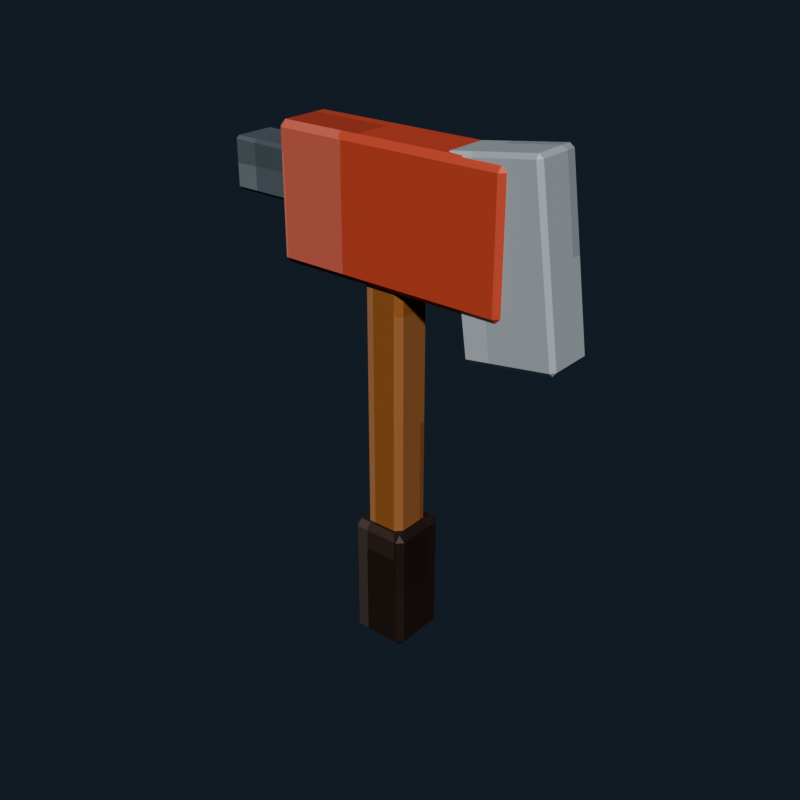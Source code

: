 # Source: rescue_axe.blend  (saved by Blender 5.2.44; exported with 4.5.12 LTS)
import bpy
from mathutils import Matrix  # noqa: F401  (used for matrix-valued properties, if any)

bpy.ops.wm.read_factory_settings(use_empty=True)
scene = bpy.context.scene
scene.name = 'Scene'

# ---- collections
col_collection = bpy.data.collections.new('Collection'); scene.collection.children.link(col_collection)

# ---- images (referenced by path relative to the original .blend; pixels are not part of the script)
import os
ASSET_DIR = os.environ.get("B2B_ASSET_DIR", "")  # directory of the original .blend (textures are referenced by path, not embedded)
HERE = os.path.dirname(os.path.abspath(__file__))  # packed textures are extracted next to this script under _unpacked/

def load_image(name, relpath, width, height, colorspace="sRGB"):
    """Load a texture the original file referenced (path relative to the .blend, or extracted next to this script)."""
    p = next((c for c in (os.path.join(HERE, relpath), os.path.join(ASSET_DIR, relpath)) if relpath and os.path.exists(c)), "")
    if p:
        img = bpy.data.images.load(p, check_existing=True)
        img.name = name
    else:  # same state as the original file: an image datablock whose file is absent (Cycles renders it pink)
        img = bpy.data.images.new(name, width, height)
        img.source = "FILE"
        img.filepath = "//" + (relpath or name)
    img.colorspace_settings.name = colorspace
    return img
img_rescue_axe_pixel_atlas = load_image('rescue_axe_pixel_atlas', '_unpacked/rescue_axe_pixel_atlas.923e41a9.png', 128, 16, 'sRGB')

# ---- materials (node trees are filled in below, after node groups)
mat_rescue_axe_pixel_paint = bpy.data.materials.new('Rescue axe pixel paint')

# ---- material node trees
mat_rescue_axe_pixel_paint.use_nodes = True; mat_rescue_axe_pixel_paint.node_tree.nodes.clear()
_N = mat_rescue_axe_pixel_paint.node_tree.nodes; _L = mat_rescue_axe_pixel_paint.node_tree.links
n0 = _N.new('ShaderNodeBsdfPrincipled'); n0.name = 'Principled BSDF'; n0.location = (-200, 100)
n0.inputs[1].default_value = 0.22
n0.inputs[2].default_value = 0.58
n0.inputs[10].default_value = 0.005
n1 = _N.new('ShaderNodeOutputMaterial'); n1.name = 'Material Output'; n1.location = (200, 100)
n2 = _N.new('ShaderNodeTexImage'); n2.name = 'Image Texture'; n2.location = (0, 0)
n2.image = img_rescue_axe_pixel_atlas
n2.interpolation = 'Closest'
_L.new(n0.outputs[0], n1.inputs[0])
_L.new(n2.outputs[0], n0.inputs[0])
n1.is_active_output = True

# ---- world
world_world = bpy.data.worlds.new('World'); scene.world = world_world
world_world.use_nodes = True; world_world.node_tree.nodes.clear()
_N = world_world.node_tree.nodes; _L = world_world.node_tree.links
n0 = _N.new('ShaderNodeOutputWorld'); n0.name = 'World Output'; n0.location = (200, 100)
n1 = _N.new('ShaderNodeBackground'); n1.name = 'Background'; n1.location = (-200, 100)
n1.inputs[0].default_value = (0.04314, 0.06275, 0.09412, 1.0)
n1.inputs[1].default_value = 0.36
_L.new(n1.outputs[0], n0.inputs[0])
n0.is_active_output = True
world_world.color = (0.05088, 0.05088, 0.05088)
world_world.sun_shadow_jitter_overblur = 0.0

# ---- meshes
me_cube = bpy.data.meshes.new('Cube')
me_cube.from_pydata([(-0.0305, -0.0305, -0.41), (-0.0305, -0.0425, -0.398), (-0.0425, -0.0305, -0.398), (-0.0305, -0.0425, 0.398), (-0.0305, -0.0305, 0.41), (-0.0425, -0.0305, 0.398), (-0.0305, 0.0305, -0.41), (-0.0425, 0.0305, -0.398), (-0.0305, 0.0425, -0.398), (-0.0305, 0.0305, 0.41), (-0.0305, 0.0425, 0.398), (-0.0425, 0.0305, 0.398), (0.0305, -0.0305, -0.41), (0.0425, -0.0305, -0.398), (0.0305, -0.0425, -0.398), (0.0305, -0.0305, 0.41), (0.0305, -0.0425, 0.398), (0.0425, -0.0305, 0.398), (0.0305, 0.0305, -0.41), (0.0305, 0.0425, -0.398), (0.0425, 0.0305, -0.398), (0.0305, 0.0305, 0.41), (0.0425, 0.0305, 0.398), (0.0305, 0.0425, 0.398)], [], [(0, 1, 2), (3, 4, 5), (6, 7, 8), (9, 10, 11), (12, 13, 14), (15, 16, 17), (18, 19, 20), (21, 22, 23), (6, 0, 2, 7), (1, 3, 5, 2), (4, 9, 11, 5), (10, 8, 7, 11), (18, 6, 8, 19), (9, 21, 23, 10), (22, 20, 19, 23), (12, 18, 20, 13), (21, 15, 17, 22), (16, 14, 13, 17), (0, 12, 14, 1), (15, 4, 3, 16), (6, 18, 12, 0), (2, 5, 11, 7), (14, 16, 3, 1), (21, 9, 4, 15), (8, 10, 23, 19), (20, 22, 17, 13)])
_uv = me_cube.uv_layers.new(name='UVMap')
_uv.uv.foreach_set('vector', [0.3997, 0.6911, 0.3997, 0.7225, 0.3958, 0.6911, 0.451, 0.9136, 0.4514, 0.9136, 0.451, 0.945, 0.3997, 0.5314, 0.3958, 0.5314, 0.3997, 0.5, 0.4514, 0.288, 0.451, 0.3089, 0.451, 0.2539, 0.4197, 0.6911, 0.4239, 0.6911, 0.4218, 0.7382, 0.4534, 0.7225, 0.451, 0.7539, 0.451, 0.6989, 0.4197, 0.5314, 0.4218, 0.4843, 0.4239, 0.5314, 0.4534, 0.5157, 0.451, 0.5314, 0.451, 0.4764, 0.3997, 0.5314, 0.3997, 0.6911, 0.3958, 0.6911, 0.3958, 0.5314, 0.424, 0.055, 0.451, 0.055, 0.451, 0.08641, 0.424, 0.08641, 0.4514, 0.08641, 0.4514, 0.288, 0.451, 0.2539, 0.451, 0.08641, 0.451, 0.3089, 0.424, 0.3089, 0.424, 0.2461, 0.451, 0.2539, 0.4197, 0.5314, 0.3997, 0.5314, 0.3997, 0.5, 0.4218, 0.4843, 0.4514, 0.288, 0.4534, 0.5157, 0.451, 0.4764, 0.451, 0.3089, 0.451, 0.5314, 0.4239, 0.5314, 0.4218, 0.4843, 0.451, 0.4764, 0.4197, 0.6911, 0.4197, 0.5314, 0.4239, 0.5314, 0.4239, 0.6911, 0.4534, 0.5157, 0.4534, 0.7225, 0.451, 0.6989, 0.451, 0.5314, 0.451, 0.7539, 0.4218, 0.7382, 0.4239, 0.6911, 0.451, 0.6989, 0.3997, 0.6911, 0.4197, 0.6911, 0.4218, 0.7382, 0.3997, 0.7225, 0.4534, 0.7225, 0.4514, 0.9136, 0.451, 0.9136, 0.451, 0.7539, 0.3997, 0.5314, 0.4197, 0.5314, 0.4197, 0.6911, 0.3997, 0.6911, 0.424, 0.08641, 0.451, 0.08641, 0.451, 0.2539, 0.424, 0.2461, 0.4218, 0.7382, 0.451, 0.7539, 0.451, 0.9136, 0.424, 0.9136, 0.4534, 0.5157, 0.4753, 0.5314, 0.4753, 0.6911, 0.4534, 0.7225, 0.424, 0.3089, 0.451, 0.3089, 0.451, 0.4764, 0.4218, 0.4843, 0.4239, 0.5314, 0.451, 0.5314, 0.451, 0.6989, 0.4239, 0.6911])
me_cube.materials.append(mat_rescue_axe_pixel_paint)
me_cube.update()
me_cube_001 = bpy.data.meshes.new('Cube.001')
me_cube_001.from_pydata([(-0.048, -0.048, -0.13), (-0.048, -0.06, -0.118), (-0.06, -0.048, -0.118), (-0.048, -0.06, 0.118), (-0.048, -0.048, 0.13), (-0.06, -0.048, 0.118), (-0.048, 0.048, -0.13), (-0.06, 0.048, -0.118), (-0.048, 0.06, -0.118), (-0.048, 0.048, 0.13), (-0.048, 0.06, 0.118), (-0.06, 0.048, 0.118), (0.048, -0.048, -0.13), (0.06, -0.048, -0.118), (0.048, -0.06, -0.118), (0.048, -0.048, 0.13), (0.048, -0.06, 0.118), (0.06, -0.048, 0.118), (0.048, 0.048, -0.13), (0.048, 0.06, -0.118), (0.06, 0.048, -0.118), (0.048, 0.048, 0.13), (0.06, 0.048, 0.118), (0.048, 0.06, 0.118)], [], [(0, 1, 2), (3, 4, 5), (6, 7, 8), (9, 10, 11), (12, 13, 14), (15, 16, 17), (18, 19, 20), (21, 22, 23), (6, 0, 2, 7), (1, 3, 5, 2), (4, 9, 11, 5), (10, 8, 7, 11), (18, 6, 8, 19), (9, 21, 23, 10), (22, 20, 19, 23), (12, 18, 20, 13), (21, 15, 17, 22), (16, 14, 13, 17), (0, 12, 14, 1), (15, 4, 3, 16), (6, 18, 12, 0), (2, 5, 11, 7), (14, 16, 3, 1), (21, 9, 4, 15), (8, 10, 23, 19), (20, 22, 17, 13)])
_uv = me_cube_001.uv_layers.new(name='UVMap')
_uv.uv.foreach_set('vector', [0.1486, 0.7002, 0.1486, 0.7225, 0.1458, 0.7002, 0.2001, 0.9227, 0.2014, 0.9227, 0.2001, 0.945, 0.1486, 0.5222, 0.1458, 0.5222, 0.1486, 0.5, 0.2014, 0.2849, 0.2001, 0.2997, 0.2001, 0.2608, 0.1708, 0.7003, 0.1746, 0.7002, 0.1728, 0.7336, 0.2028, 0.7225, 0.2001, 0.7447, 0.2001, 0.7058, 0.1708, 0.5222, 0.1728, 0.4889, 0.1746, 0.5222, 0.2028, 0.5111, 0.2001, 0.5222, 0.2001, 0.4833, 0.1486, 0.5222, 0.1486, 0.7002, 0.1458, 0.7002, 0.1458, 0.5222, 0.1749, 0.055, 0.2001, 0.055, 0.2001, 0.07725, 0.1749, 0.07725, 0.2014, 0.07725, 0.2014, 0.2849, 0.2001, 0.2608, 0.2001, 0.07725, 0.2001, 0.2997, 0.1749, 0.2997, 0.1749, 0.2553, 0.2001, 0.2608, 0.1708, 0.5222, 0.1486, 0.5222, 0.1486, 0.5, 0.1728, 0.4889, 0.2014, 0.2849, 0.2028, 0.5111, 0.2001, 0.4833, 0.2001, 0.2997, 0.2001, 0.5222, 0.1746, 0.5222, 0.1728, 0.4889, 0.2001, 0.4833, 0.1708, 0.7003, 0.1708, 0.5222, 0.1746, 0.5222, 0.1746, 0.7002, 0.2028, 0.5111, 0.2028, 0.7225, 0.2001, 0.7058, 0.2001, 0.5222, 0.2001, 0.7447, 0.1728, 0.7336, 0.1746, 0.7002, 0.2001, 0.7058, 0.1486, 0.7002, 0.1708, 0.7003, 0.1728, 0.7336, 0.1486, 0.7225, 0.2028, 0.7225, 0.2014, 0.9227, 0.2001, 0.9227, 0.2001, 0.7447, 0.1486, 0.5222, 0.1708, 0.5222, 0.1708, 0.7003, 0.1486, 0.7002, 0.1749, 0.07725, 0.2001, 0.07725, 0.2001, 0.2608, 0.1749, 0.2553, 0.1728, 0.7336, 0.2001, 0.7447, 0.2001, 0.9227, 0.1749, 0.9227, 0.2028, 0.5111, 0.2264, 0.5222, 0.2264, 0.7003, 0.2028, 0.7225, 0.1749, 0.2997, 0.2001, 0.2997, 0.2001, 0.4833, 0.1728, 0.4889, 0.1746, 0.5222, 0.2001, 0.5222, 0.2001, 0.7058, 0.1746, 0.7002])
me_cube_001.materials.append(mat_rescue_axe_pixel_paint)
me_cube_001.update()
me_cube_002 = bpy.data.meshes.new('Cube.002')
me_cube_002.from_pydata([(-0.228, -0.048, -0.13), (-0.228, -0.06, -0.118), (-0.24, -0.048, -0.118), (-0.228, -0.06, 0.118), (-0.228, -0.048, 0.13), (-0.24, -0.048, 0.118), (-0.228, 0.048, -0.13), (-0.24, 0.048, -0.118), (-0.228, 0.06, -0.118), (-0.228, 0.048, 0.13), (-0.228, 0.06, 0.118), (-0.24, 0.048, 0.118), (0.228, -0.048, -0.13), (0.24, -0.048, -0.118), (0.228, -0.06, -0.118), (0.228, -0.048, 0.13), (0.228, -0.06, 0.118), (0.24, -0.048, 0.118), (0.228, 0.048, -0.13), (0.228, 0.06, -0.118), (0.24, 0.048, -0.118), (0.228, 0.048, 0.13), (0.24, 0.048, 0.118), (0.228, 0.06, 0.118)], [], [(0, 1, 2), (3, 4, 5), (6, 7, 8), (9, 10, 11), (12, 13, 14), (15, 16, 17), (18, 19, 20), (21, 22, 23), (6, 0, 2, 7), (1, 3, 5, 2), (4, 9, 11, 5), (10, 8, 7, 11), (18, 6, 8, 19), (9, 21, 23, 10), (22, 20, 19, 23), (12, 18, 20, 13), (21, 15, 17, 22), (16, 14, 13, 17), (0, 12, 14, 1), (15, 4, 3, 16), (6, 18, 12, 0), (2, 5, 11, 7), (14, 16, 3, 1), (21, 9, 4, 15), (8, 10, 23, 19), (20, 22, 17, 13)])
_uv = me_cube_002.uv_layers.new(name='UVMap')
_uv.uv.foreach_set('vector', [0.6465, 0.7003, 0.6465, 0.7225, 0.6458, 0.7002, 0.7001, 0.9394, 0.7014, 0.9394, 0.7001, 0.945, 0.6465, 0.5223, 0.6458, 0.5222, 0.6465, 0.5, 0.7014, 0.2738, 0.7001, 0.2831, 0.7001, 0.2608, 0.6729, 0.7003, 0.6746, 0.7002, 0.6739, 0.7253, 0.7018, 0.7142, 0.7001, 0.7281, 0.7001, 0.7058, 0.6729, 0.5223, 0.6739, 0.4972, 0.6746, 0.5222, 0.7018, 0.5153, 0.7001, 0.5222, 0.7001, 0.4958, 0.6465, 0.5223, 0.6465, 0.7003, 0.6458, 0.7002, 0.6458, 0.5222, 0.6749, 0.055, 0.7001, 0.055, 0.7001, 0.07725, 0.6749, 0.07725, 0.7014, 0.07725, 0.7014, 0.2738, 0.7001, 0.2608, 0.7001, 0.07725, 0.7001, 0.2831, 0.6749, 0.2831, 0.6749, 0.2553, 0.7001, 0.2608, 0.6729, 0.5223, 0.6465, 0.5223, 0.6465, 0.5, 0.6739, 0.4972, 0.7014, 0.2738, 0.7018, 0.5153, 0.7001, 0.4958, 0.7001, 0.2831, 0.7001, 0.5222, 0.6746, 0.5222, 0.6739, 0.4972, 0.7001, 0.4958, 0.6729, 0.7003, 0.6729, 0.5223, 0.6746, 0.5222, 0.6746, 0.7002, 0.7018, 0.5153, 0.7018, 0.7142, 0.7001, 0.7058, 0.7001, 0.5222, 0.7001, 0.7281, 0.6739, 0.7253, 0.6746, 0.7002, 0.7001, 0.7058, 0.6465, 0.7003, 0.6729, 0.7003, 0.6739, 0.7253, 0.6465, 0.7225, 0.7018, 0.7142, 0.7014, 0.9394, 0.7001, 0.9394, 0.7001, 0.7281, 0.6465, 0.5223, 0.6729, 0.5223, 0.6729, 0.7003, 0.6465, 0.7003, 0.6749, 0.07725, 0.7001, 0.07725, 0.7001, 0.2608, 0.6749, 0.2553, 0.6739, 0.7253, 0.7001, 0.7281, 0.7001, 0.9394, 0.6749, 0.9394, 0.7018, 0.5153, 0.7285, 0.5223, 0.7285, 0.7003, 0.7018, 0.7142, 0.6749, 0.2831, 0.7001, 0.2831, 0.7001, 0.4958, 0.6739, 0.4972, 0.6746, 0.5222, 0.7001, 0.5222, 0.7001, 0.7058, 0.6746, 0.7002])
me_cube_002.materials.append(mat_rescue_axe_pixel_paint)
me_cube_002.update()
me_cube_003 = bpy.data.meshes.new('Cube.003')
me_cube_003.from_pydata([(-0.082, -0.042, -0.175), (-0.082, -0.05, -0.167), (-0.09, -0.042, -0.167), (-0.082, -0.05, 0.167), (-0.082, -0.042, 0.175), (-0.09, -0.042, 0.167), (-0.082, 0.042, -0.175), (-0.09, 0.042, -0.167), (-0.082, 0.05, -0.167), (-0.082, 0.042, 0.175), (-0.082, 0.05, 0.167), (-0.09, 0.042, 0.167), (0.082, -0.042, -0.175), (0.09, -0.042, -0.167), (0.082, -0.05, -0.167), (0.082, -0.042, 0.175), (0.082, -0.05, 0.167), (0.09, -0.042, 0.167), (0.082, 0.042, -0.175), (0.082, 0.05, -0.167), (0.09, 0.042, -0.167), (0.082, 0.042, 0.175), (0.09, 0.042, 0.167), (0.082, 0.05, 0.167)], [], [(0, 1, 2), (3, 4, 5), (6, 7, 8), (9, 10, 11), (12, 13, 14), (15, 16, 17), (18, 19, 20), (21, 22, 23), (6, 0, 2, 7), (1, 3, 5, 2), (4, 9, 11, 5), (10, 8, 7, 11), (18, 6, 8, 19), (9, 21, 23, 10), (22, 20, 19, 23), (12, 18, 20, 13), (21, 15, 17, 22), (16, 14, 13, 17), (0, 12, 14, 1), (15, 4, 3, 16), (6, 18, 12, 0), (2, 5, 11, 7), (14, 16, 3, 1), (21, 9, 4, 15), (8, 10, 23, 19), (20, 22, 17, 13)])
_uv = me_cube_003.uv_layers.new(name='UVMap')
_uv.uv.foreach_set('vector', [0.897, 0.7047, 0.897, 0.7225, 0.8958, 0.7047, 0.9508, 0.9351, 0.9514, 0.9351, 0.9508, 0.945, 0.897, 0.5178, 0.8958, 0.5178, 0.897, 0.5, 0.9514, 0.2782, 0.9508, 0.2874, 0.9508, 0.2641, 0.9224, 0.7047, 0.9241, 0.7047, 0.9233, 0.7274, 0.952, 0.7185, 0.9508, 0.7324, 0.9508, 0.7092, 0.9224, 0.5178, 0.9233, 0.4951, 0.9241, 0.5178, 0.952, 0.5109, 0.9508, 0.5178, 0.9508, 0.4926, 0.897, 0.5178, 0.897, 0.7047, 0.8958, 0.7047, 0.8958, 0.5178, 0.9242, 0.055, 0.9508, 0.055, 0.9508, 0.0728, 0.9242, 0.0728, 0.9514, 0.0728, 0.9514, 0.2782, 0.9508, 0.2641, 0.9508, 0.0728, 0.9508, 0.2874, 0.9242, 0.2874, 0.9242, 0.2597, 0.9508, 0.2641, 0.9224, 0.5178, 0.897, 0.5178, 0.897, 0.5, 0.9233, 0.4951, 0.9514, 0.2782, 0.952, 0.5109, 0.9508, 0.4926, 0.9508, 0.2874, 0.9508, 0.5178, 0.9241, 0.5178, 0.9233, 0.4951, 0.9508, 0.4926, 0.9224, 0.7047, 0.9224, 0.5178, 0.9241, 0.5178, 0.9241, 0.7047, 0.952, 0.5109, 0.952, 0.7185, 0.9508, 0.7092, 0.9508, 0.5178, 0.9508, 0.7324, 0.9233, 0.7274, 0.9241, 0.7047, 0.9508, 0.7092, 0.897, 0.7047, 0.9224, 0.7047, 0.9233, 0.7274, 0.897, 0.7225, 0.952, 0.7185, 0.9514, 0.9351, 0.9508, 0.9351, 0.9508, 0.7324, 0.897, 0.5178, 0.9224, 0.5178, 0.9224, 0.7047, 0.897, 0.7047, 0.9242, 0.0728, 0.9508, 0.0728, 0.9508, 0.2641, 0.9242, 0.2597, 0.9233, 0.7274, 0.9508, 0.7324, 0.9508, 0.9351, 0.9242, 0.9351, 0.952, 0.5109, 0.978, 0.5178, 0.978, 0.7047, 0.952, 0.7185, 0.9242, 0.2874, 0.9508, 0.2874, 0.9508, 0.4926, 0.9233, 0.4951, 0.9241, 0.5178, 0.9508, 0.5178, 0.9508, 0.7092, 0.9241, 0.7047])
me_cube_003.materials.append(mat_rescue_axe_pixel_paint)
me_cube_003.update()
me_cube_004 = bpy.data.meshes.new('Cube.004')
me_cube_004.from_pydata([(-0.079, -0.039, -0.05), (-0.079, -0.045, -0.044), (-0.085, -0.039, -0.044), (-0.079, -0.045, 0.044), (-0.079, -0.039, 0.05), (-0.085, -0.039, 0.044), (-0.079, 0.039, -0.05), (-0.085, 0.039, -0.044), (-0.079, 0.045, -0.044), (-0.079, 0.039, 0.05), (-0.079, 0.045, 0.044), (-0.085, 0.039, 0.044), (0.079, -0.039, -0.05), (0.085, -0.039, -0.044), (0.079, -0.045, -0.044), (0.079, -0.039, 0.05), (0.079, -0.045, 0.044), (0.085, -0.039, 0.044), (0.079, 0.039, -0.05), (0.079, 0.045, -0.044), (0.085, 0.039, -0.044), (0.079, 0.039, 0.05), (0.085, 0.039, 0.044), (0.079, 0.045, 0.044)], [], [(0, 1, 2), (3, 4, 5), (6, 7, 8), (9, 10, 11), (12, 13, 14), (15, 16, 17), (18, 19, 20), (21, 22, 23), (6, 0, 2, 7), (1, 3, 5, 2), (4, 9, 11, 5), (10, 8, 7, 11), (18, 6, 8, 19), (9, 21, 23, 10), (22, 20, 19, 23), (12, 18, 20, 13), (21, 15, 17, 22), (16, 14, 13, 17), (0, 12, 14, 1), (15, 4, 3, 16), (6, 18, 12, 0), (2, 5, 11, 7), (14, 16, 3, 1), (21, 9, 4, 15), (8, 10, 23, 19), (20, 22, 17, 13)])
_uv = me_cube_004.uv_layers.new(name='UVMap')
_uv.uv.foreach_set('vector', [0.7718, 0.7077, 0.7718, 0.7225, 0.7708, 0.7077, 0.8247, 0.9371, 0.8264, 0.9371, 0.8247, 0.945, 0.7718, 0.5148, 0.7708, 0.5148, 0.7718, 0.5, 0.8264, 0.2778, 0.8247, 0.2854, 0.8247, 0.2664, 0.7976, 0.7077, 0.7998, 0.7077, 0.7989, 0.7264, 0.8269, 0.719, 0.8247, 0.7304, 0.8247, 0.7114, 0.7976, 0.5148, 0.7989, 0.4961, 0.7998, 0.5148, 0.8269, 0.5092, 0.8247, 0.5148, 0.8247, 0.4941, 0.7718, 0.5148, 0.7718, 0.7077, 0.7708, 0.7077, 0.7708, 0.5148, 0.8003, 0.055, 0.8247, 0.055, 0.8247, 0.06983, 0.8003, 0.06983, 0.8264, 0.06983, 0.8264, 0.2778, 0.8247, 0.2664, 0.8247, 0.06983, 0.8247, 0.2854, 0.8003, 0.2854, 0.8003, 0.2627, 0.8247, 0.2664, 0.7976, 0.5148, 0.7718, 0.5148, 0.7718, 0.5, 0.7989, 0.4961, 0.8264, 0.2778, 0.8269, 0.5092, 0.8247, 0.4941, 0.8247, 0.2854, 0.8247, 0.5148, 0.7998, 0.5148, 0.7989, 0.4961, 0.8247, 0.4941, 0.7976, 0.7077, 0.7976, 0.5148, 0.7998, 0.5148, 0.7998, 0.7077, 0.8269, 0.5092, 0.8269, 0.719, 0.8247, 0.7114, 0.8247, 0.5148, 0.8247, 0.7304, 0.7989, 0.7264, 0.7998, 0.7077, 0.8247, 0.7114, 0.7718, 0.7077, 0.7976, 0.7077, 0.7989, 0.7264, 0.7718, 0.7225, 0.8269, 0.719, 0.8264, 0.9371, 0.8247, 0.9371, 0.8247, 0.7304, 0.7718, 0.5148, 0.7976, 0.5148, 0.7976, 0.7077, 0.7718, 0.7077, 0.8003, 0.06983, 0.8247, 0.06983, 0.8247, 0.2664, 0.8003, 0.2627, 0.7989, 0.7264, 0.8247, 0.7304, 0.8247, 0.9371, 0.8003, 0.9371, 0.8269, 0.5092, 0.8532, 0.5148, 0.8532, 0.7077, 0.8269, 0.719, 0.8003, 0.2854, 0.8247, 0.2854, 0.8247, 0.4941, 0.7989, 0.4961, 0.7998, 0.5148, 0.8247, 0.5148, 0.8247, 0.7114, 0.7998, 0.7077])
me_cube_004.materials.append(mat_rescue_axe_pixel_paint)
me_cube_004.update()

# ---- objects
ob_axehandle = bpy.data.objects.new('AxeHandle', me_cube)
ob_axegrip = bpy.data.objects.new('AxeGrip', me_cube_001)
ob_axehead = bpy.data.objects.new('AxeHead', me_cube_002)
ob_axeblade = bpy.data.objects.new('AxeBlade', me_cube_003)
ob_axepick = bpy.data.objects.new('AxePick', me_cube_004)

# ---- transforms, parenting, visibility, modifiers, constraints
ob_axehandle.location = (0.0, 0.0, 0.47)
ob_axegrip.location = (0.0, 0.0, 0.13)
ob_axehead.location = (0.02, 0.0, 0.88)
ob_axeblade.location = (0.25, 0.0, 0.85)
ob_axeblade.rotation_euler = (0.0, -0.1396, 0.0)
ob_axepick.location = (-0.26, 0.0, 0.91)

# ---- collection membership
col_collection.objects.link(ob_axehandle)
col_collection.objects.link(ob_axegrip)
col_collection.objects.link(ob_axehead)
col_collection.objects.link(ob_axeblade)
col_collection.objects.link(ob_axepick)

# ---- scene / render settings (as saved in the file)
scene.frame_start = 1; scene.frame_end = 250; scene.frame_set(1)
scene.render.engine = 'BLENDER_EEVEE_NEXT'
scene.render.resolution_x = 640
scene.render.resolution_y = 640
scene.render.bake_bias = 0.0
scene.render.bake_samples = 0
scene.render.compositor_device = 'GPU'
scene.eevee.use_volume_custom_range = False
scene.eevee.fast_gi_thickness_near = 0.1
scene.eevee.fast_gi_thickness_far = 0.0
scene.eevee.ray_tracing_options.screen_trace_thickness = 0.1
scene.view_settings.look = 'AgX - Medium High Contrast'
bpy.context.view_layer.update()

# ---- added for rendering (the .blend has no active camera and no usable light): camera, sun
cam_auto = bpy.data.cameras.new('AutoCamera')
cam_auto.lens = 50.0
cam_auto.sensor_width = 36.0
cam_auto.clip_end = 1000.0
ob_auto_camera = bpy.data.objects.new('AutoCamera', cam_auto)
scene.collection.objects.link(ob_auto_camera)
ob_auto_camera.location = (1.17564, -1.39968, 1.45103)
ob_auto_camera.rotation_euler = (1.09748, -7.21219e-08, 0.694738)
scene.camera = ob_auto_camera
light_auto_sun = bpy.data.lights.new('AutoSun', 'SUN')
light_auto_sun.energy = 3.0
light_auto_sun.angle = 0.0523599
ob_auto_sun = bpy.data.objects.new('AutoSun', light_auto_sun)
scene.collection.objects.link(ob_auto_sun)
ob_auto_sun.rotation_euler = (0.872665, 0.174533, 0.523599)
bpy.context.view_layer.update()
